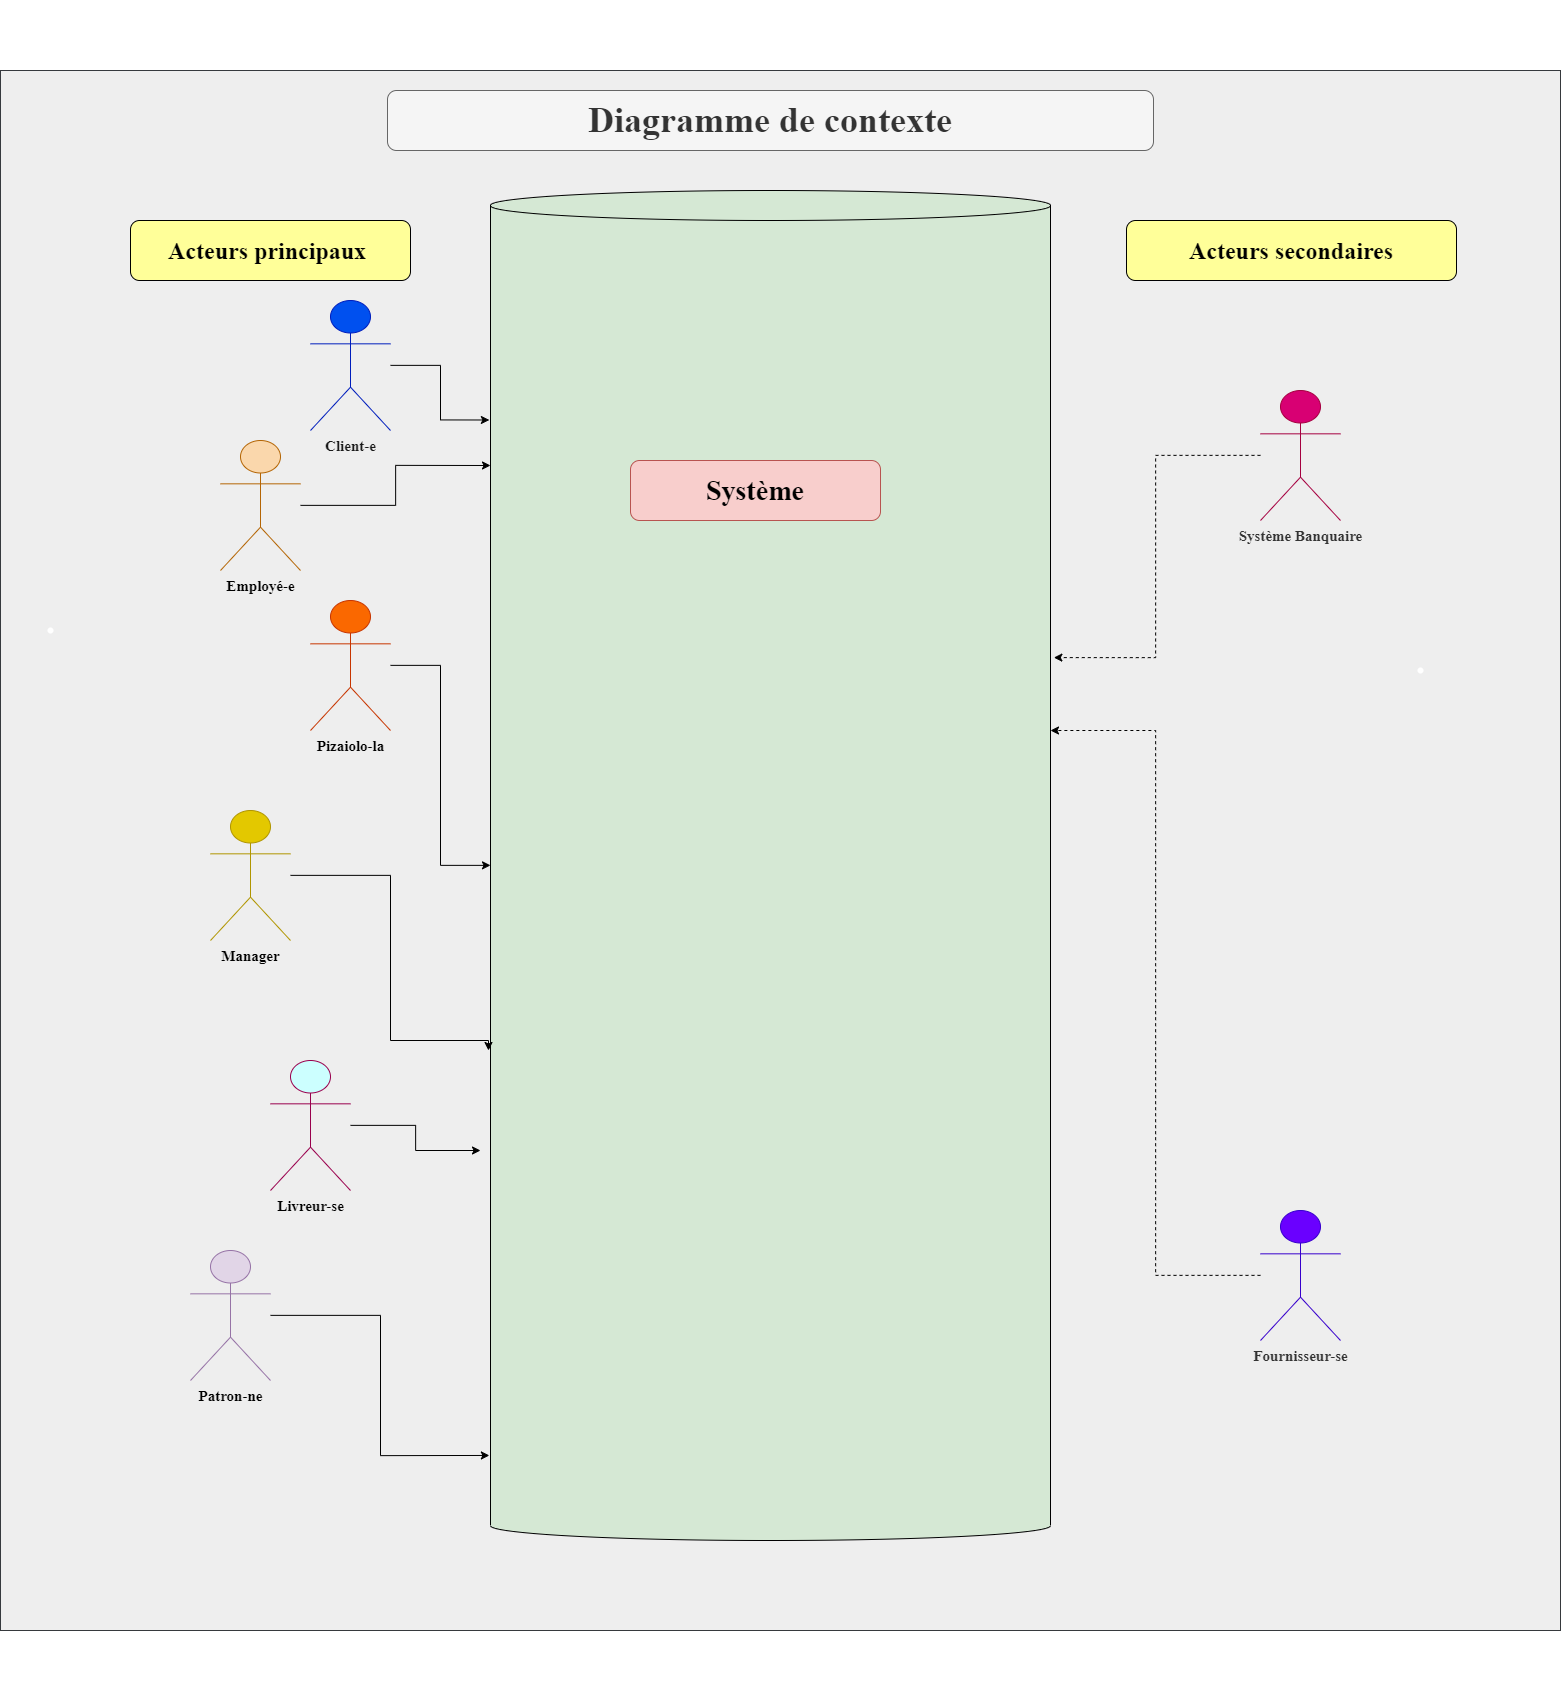

The diagram above was exported from draw.io. Its source (the exported page's mxGraphModel, read from the mxfile embedded in the PNG):
<mxGraphModel dx="3930" dy="3472" grid="1" gridSize="10" guides="1" tooltips="1" connect="1" arrows="1" fold="1" page="1" pageScale="1" pageWidth="827" pageHeight="1169" math="0" shadow="0">
  <root>
    <mxCell id="0" />
    <mxCell id="1" parent="0" />
    <mxCell id="qiMs9FuzkSPWMMtul0bq-2" value="" style="whiteSpace=wrap;html=1;aspect=fixed;strokeColor=#36393d;fillColor=#eeeeee;" vertex="1" parent="1">
      <mxGeometry x="-320" y="-40" width="1560" height="1560" as="geometry" />
    </mxCell>
    <mxCell id="FsO8sFaqn-cZp5maSTjF-4" value="&lt;font style=&quot;font-size: 15px&quot; face=&quot;Times New Roman&quot; color=&quot;#1a1a1a&quot;&gt;&lt;b&gt;Client-e&lt;/b&gt;&lt;/font&gt;" style="shape=umlActor;verticalLabelPosition=bottom;verticalAlign=top;html=1;outlineConnect=0;strokeColor=#001DBC;fillColor=#0050ef;fontColor=#ffffff;" parent="1" vertex="1">
      <mxGeometry x="-10" y="190" width="80" height="130" as="geometry" />
    </mxCell>
    <mxCell id="FsO8sFaqn-cZp5maSTjF-11" style="edgeStyle=orthogonalEdgeStyle;rounded=0;orthogonalLoop=1;jettySize=auto;html=1;entryX=0;entryY=0;entryDx=0;entryDy=275;entryPerimeter=0;" parent="1" source="K-b5ja1K8_O8Xk_B9RcQ-20" target="FsO8sFaqn-cZp5maSTjF-2" edge="1">
      <mxGeometry relative="1" as="geometry">
        <mxPoint x="150" y="360" as="targetPoint" />
      </mxGeometry>
    </mxCell>
    <mxCell id="K-b5ja1K8_O8Xk_B9RcQ-20" value="&lt;font style=&quot;font-size: 15px&quot; face=&quot;Times New Roman&quot;&gt;&lt;b&gt;Employé-e&lt;/b&gt;&lt;/font&gt;" style="shape=umlActor;verticalLabelPosition=bottom;verticalAlign=top;html=1;outlineConnect=0;strokeColor=#b46504;fillColor=#fad7ac;" parent="1" vertex="1">
      <mxGeometry x="-100" y="330" width="80" height="130" as="geometry" />
    </mxCell>
    <mxCell id="FsO8sFaqn-cZp5maSTjF-12" style="edgeStyle=orthogonalEdgeStyle;rounded=0;orthogonalLoop=1;jettySize=auto;html=1;" parent="1" source="K-b5ja1K8_O8Xk_B9RcQ-21" target="FsO8sFaqn-cZp5maSTjF-2" edge="1">
      <mxGeometry relative="1" as="geometry" />
    </mxCell>
    <mxCell id="K-b5ja1K8_O8Xk_B9RcQ-21" value="&lt;font style=&quot;font-size: 15px&quot; face=&quot;Times New Roman&quot;&gt;&lt;b&gt;Pizaiolo-la&lt;/b&gt;&lt;/font&gt;" style="shape=umlActor;verticalLabelPosition=bottom;verticalAlign=top;html=1;outlineConnect=0;strokeColor=#C73500;fillColor=#fa6800;fontColor=#000000;" parent="1" vertex="1">
      <mxGeometry x="-10" y="490" width="80" height="130" as="geometry" />
    </mxCell>
    <mxCell id="FsO8sFaqn-cZp5maSTjF-17" style="edgeStyle=orthogonalEdgeStyle;rounded=0;orthogonalLoop=1;jettySize=auto;html=1;" parent="1" source="K-b5ja1K8_O8Xk_B9RcQ-22" edge="1">
      <mxGeometry relative="1" as="geometry">
        <mxPoint x="160" y="1040" as="targetPoint" />
      </mxGeometry>
    </mxCell>
    <mxCell id="K-b5ja1K8_O8Xk_B9RcQ-22" value="&lt;font face=&quot;Times New Roman&quot; style=&quot;font-size: 15px&quot;&gt;&lt;b&gt;Livreur-se&lt;/b&gt;&lt;/font&gt;" style="shape=umlActor;verticalLabelPosition=bottom;verticalAlign=top;html=1;outlineConnect=0;strokeColor=#99004D;fillColor=#CCFFFF;" parent="1" vertex="1">
      <mxGeometry x="-50" y="950" width="80" height="130" as="geometry" />
    </mxCell>
    <mxCell id="FsO8sFaqn-cZp5maSTjF-19" style="edgeStyle=orthogonalEdgeStyle;rounded=0;orthogonalLoop=1;jettySize=auto;html=1;entryX=1.006;entryY=0.346;entryDx=0;entryDy=0;entryPerimeter=0;dashed=1;" parent="1" source="K-b5ja1K8_O8Xk_B9RcQ-23" target="FsO8sFaqn-cZp5maSTjF-2" edge="1">
      <mxGeometry relative="1" as="geometry">
        <mxPoint x="760" y="840" as="targetPoint" />
      </mxGeometry>
    </mxCell>
    <mxCell id="K-b5ja1K8_O8Xk_B9RcQ-23" value="&lt;font color=&quot;#333333&quot; style=&quot;font-size: 15px&quot; face=&quot;Times New Roman&quot;&gt;&lt;b&gt;Système Banquaire&lt;/b&gt;&lt;/font&gt;" style="shape=umlActor;verticalLabelPosition=bottom;verticalAlign=top;html=1;outlineConnect=0;strokeColor=#A50040;fillColor=#d80073;fontColor=#ffffff;" parent="1" vertex="1">
      <mxGeometry x="940" y="280" width="80" height="130" as="geometry" />
    </mxCell>
    <mxCell id="k8EGRxjmpGQ7J5ucwQVA-1" value="&lt;font style=&quot;font-size: 24px&quot; face=&quot;Times New Roman&quot;&gt;&lt;b&gt;Acteurs principaux&amp;nbsp;&lt;/b&gt;&lt;/font&gt;" style="rounded=1;whiteSpace=wrap;html=1;fillColor=#FFFF99;" parent="1" vertex="1">
      <mxGeometry x="-190" y="110" width="280" height="60" as="geometry" />
    </mxCell>
    <mxCell id="k8EGRxjmpGQ7J5ucwQVA-2" value="&lt;font style=&quot;font-size: 24px&quot; face=&quot;Times New Roman&quot;&gt;&lt;b&gt;Acteurs secondaires&lt;/b&gt;&lt;/font&gt;" style="rounded=1;whiteSpace=wrap;html=1;fillColor=#FFFF99;" parent="1" vertex="1">
      <mxGeometry x="806" y="110" width="330" height="60" as="geometry" />
    </mxCell>
    <mxCell id="FsO8sFaqn-cZp5maSTjF-2" value="" style="shape=cylinder3;whiteSpace=wrap;html=1;boundedLbl=1;backgroundOutline=1;size=15;fillColor=#D5E8D4;" parent="1" vertex="1">
      <mxGeometry x="170" y="80" width="560" height="1350" as="geometry" />
    </mxCell>
    <mxCell id="FsO8sFaqn-cZp5maSTjF-3" value="&lt;font style=&quot;font-size: 36px&quot; face=&quot;Times New Roman&quot;&gt;&lt;b&gt;Diagramme de contexte&lt;/b&gt;&lt;/font&gt;" style="rounded=1;whiteSpace=wrap;html=1;fillColor=#f5f5f5;strokeColor=#666666;fontColor=#333333;" parent="1" vertex="1">
      <mxGeometry x="67" y="-20" width="766" height="60" as="geometry" />
    </mxCell>
    <mxCell id="FsO8sFaqn-cZp5maSTjF-10" style="edgeStyle=orthogonalEdgeStyle;rounded=0;orthogonalLoop=1;jettySize=auto;html=1;entryX=-0.002;entryY=0.17;entryDx=0;entryDy=0;entryPerimeter=0;" parent="1" source="FsO8sFaqn-cZp5maSTjF-4" target="FsO8sFaqn-cZp5maSTjF-2" edge="1">
      <mxGeometry relative="1" as="geometry" />
    </mxCell>
    <mxCell id="FsO8sFaqn-cZp5maSTjF-16" style="edgeStyle=orthogonalEdgeStyle;rounded=0;orthogonalLoop=1;jettySize=auto;html=1;" parent="1" source="FsO8sFaqn-cZp5maSTjF-6" edge="1">
      <mxGeometry relative="1" as="geometry">
        <mxPoint x="168" y="940" as="targetPoint" />
        <Array as="points">
          <mxPoint x="70" y="765" />
          <mxPoint x="70" y="930" />
          <mxPoint x="168" y="930" />
        </Array>
      </mxGeometry>
    </mxCell>
    <mxCell id="FsO8sFaqn-cZp5maSTjF-6" value="&lt;b&gt;&lt;font face=&quot;Times New Roman&quot; style=&quot;font-size: 15px&quot;&gt;Manager&lt;/font&gt;&lt;/b&gt;" style="shape=umlActor;verticalLabelPosition=bottom;verticalAlign=top;html=1;outlineConnect=0;strokeColor=#B09500;fillColor=#e3c800;fontColor=#000000;" parent="1" vertex="1">
      <mxGeometry x="-110" y="700" width="80" height="130" as="geometry" />
    </mxCell>
    <mxCell id="FsO8sFaqn-cZp5maSTjF-18" style="edgeStyle=orthogonalEdgeStyle;rounded=0;orthogonalLoop=1;jettySize=auto;html=1;entryX=-0.002;entryY=0.937;entryDx=0;entryDy=0;entryPerimeter=0;" parent="1" source="FsO8sFaqn-cZp5maSTjF-7" target="FsO8sFaqn-cZp5maSTjF-2" edge="1">
      <mxGeometry relative="1" as="geometry" />
    </mxCell>
    <mxCell id="FsO8sFaqn-cZp5maSTjF-7" value="&lt;font style=&quot;font-size: 15px&quot; face=&quot;Times New Roman&quot;&gt;&lt;b&gt;Patron-ne&lt;/b&gt;&lt;/font&gt;" style="shape=umlActor;verticalLabelPosition=bottom;verticalAlign=top;html=1;outlineConnect=0;strokeColor=#9673a6;fillColor=#e1d5e7;" parent="1" vertex="1">
      <mxGeometry x="-130" y="1140" width="80" height="130" as="geometry" />
    </mxCell>
    <mxCell id="FsO8sFaqn-cZp5maSTjF-20" style="edgeStyle=orthogonalEdgeStyle;rounded=0;orthogonalLoop=1;jettySize=auto;html=1;dashed=1;" parent="1" source="FsO8sFaqn-cZp5maSTjF-8" target="FsO8sFaqn-cZp5maSTjF-2" edge="1">
      <mxGeometry relative="1" as="geometry">
        <Array as="points">
          <mxPoint x="835" y="1165" />
          <mxPoint x="835" y="620" />
        </Array>
      </mxGeometry>
    </mxCell>
    <mxCell id="FsO8sFaqn-cZp5maSTjF-8" value="&lt;font color=&quot;#333333&quot; style=&quot;font-size: 15px&quot; face=&quot;Times New Roman&quot;&gt;&lt;b&gt;Fournisseur-se&lt;/b&gt;&lt;/font&gt;" style="shape=umlActor;verticalLabelPosition=bottom;verticalAlign=top;html=1;outlineConnect=0;strokeColor=#3700CC;fillColor=#6a00ff;fontColor=#ffffff;" parent="1" vertex="1">
      <mxGeometry x="940" y="1100" width="80" height="130" as="geometry" />
    </mxCell>
    <mxCell id="FsO8sFaqn-cZp5maSTjF-22" value="" style="shape=waypoint;sketch=0;fillStyle=solid;size=6;pointerEvents=1;points=[];fillColor=none;resizable=0;rotatable=0;perimeter=centerPerimeter;snapToPoint=1;strokeColor=#FFFFFF;" parent="1" vertex="1">
      <mxGeometry x="320" y="-110" width="40" height="40" as="geometry" />
    </mxCell>
    <mxCell id="FsO8sFaqn-cZp5maSTjF-23" value="" style="shape=waypoint;sketch=0;fillStyle=solid;size=6;pointerEvents=1;points=[];fillColor=none;resizable=0;rotatable=0;perimeter=centerPerimeter;snapToPoint=1;strokeColor=#FFFFFF;" parent="1" vertex="1">
      <mxGeometry x="390" y="1540" width="40" height="40" as="geometry" />
    </mxCell>
    <mxCell id="FsO8sFaqn-cZp5maSTjF-24" value="" style="shape=waypoint;sketch=0;fillStyle=solid;size=6;pointerEvents=1;points=[];fillColor=none;resizable=0;rotatable=0;perimeter=centerPerimeter;snapToPoint=1;strokeColor=#FFFFFF;" parent="1" vertex="1">
      <mxGeometry x="-290" y="500" width="40" height="40" as="geometry" />
    </mxCell>
    <mxCell id="FsO8sFaqn-cZp5maSTjF-25" value="" style="shape=waypoint;sketch=0;fillStyle=solid;size=6;pointerEvents=1;points=[];fillColor=none;resizable=0;rotatable=0;perimeter=centerPerimeter;snapToPoint=1;strokeColor=#FFFFFF;" parent="1" vertex="1">
      <mxGeometry x="1080" y="540" width="40" height="40" as="geometry" />
    </mxCell>
    <mxCell id="qxrqYS7xpGmvkTBFkYNv-1" value="&lt;font style=&quot;font-size: 28px&quot; face=&quot;Times New Roman&quot;&gt;&lt;b&gt;Système&lt;/b&gt;&lt;/font&gt;" style="rounded=1;whiteSpace=wrap;html=1;fillColor=#f8cecc;strokeColor=#b85450;" parent="1" vertex="1">
      <mxGeometry x="310" y="350" width="250" height="60" as="geometry" />
    </mxCell>
  </root>
</mxGraphModel>